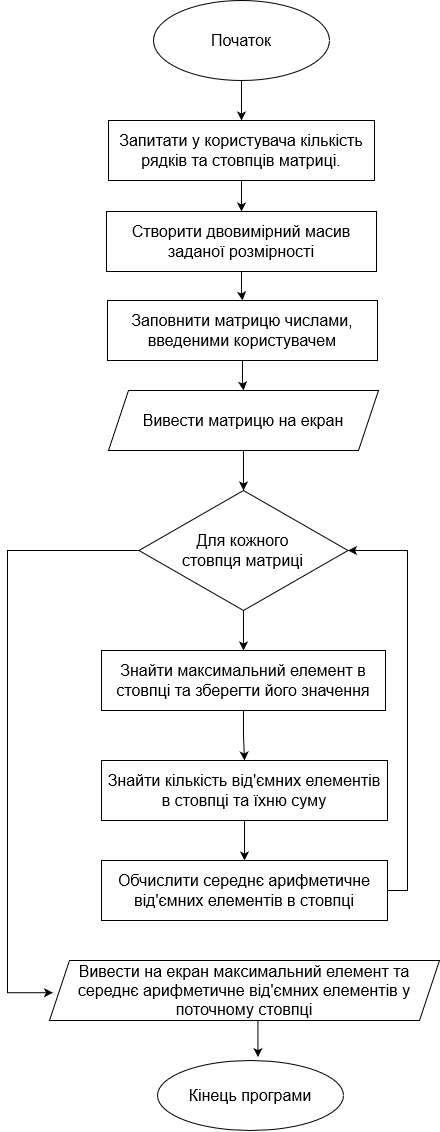

The diagram above was exported from draw.io. Its source (the exported page's mxGraphModel, read from the mxfile embedded in the PNG):
<mxGraphModel dx="978" dy="2860" grid="1" gridSize="10" guides="1" tooltips="1" connect="1" arrows="1" fold="1" page="1" pageScale="1" pageWidth="827" pageHeight="1169" math="0" shadow="0">
  <root>
    <mxCell id="WIyWlLk6GJQsqaUBKTNV-0" />
    <mxCell id="WIyWlLk6GJQsqaUBKTNV-1" parent="WIyWlLk6GJQsqaUBKTNV-0" />
    <mxCell id="Wzj2HJtAPGBYOTX-8pTS-10" value="" style="edgeStyle=orthogonalEdgeStyle;rounded=0;orthogonalLoop=1;jettySize=auto;html=1;" edge="1" parent="WIyWlLk6GJQsqaUBKTNV-1" source="Wzj2HJtAPGBYOTX-8pTS-0" target="Wzj2HJtAPGBYOTX-8pTS-9">
      <mxGeometry relative="1" as="geometry" />
    </mxCell>
    <mxCell id="Wzj2HJtAPGBYOTX-8pTS-0" value="Початок" style="ellipse;whiteSpace=wrap;html=1;fontSize=16;" vertex="1" parent="WIyWlLk6GJQsqaUBKTNV-1">
      <mxGeometry x="326" y="-2310" width="176" height="80" as="geometry" />
    </mxCell>
    <mxCell id="Wzj2HJtAPGBYOTX-8pTS-12" value="" style="edgeStyle=orthogonalEdgeStyle;rounded=0;orthogonalLoop=1;jettySize=auto;html=1;" edge="1" parent="WIyWlLk6GJQsqaUBKTNV-1" source="Wzj2HJtAPGBYOTX-8pTS-9" target="Wzj2HJtAPGBYOTX-8pTS-11">
      <mxGeometry relative="1" as="geometry" />
    </mxCell>
    <mxCell id="Wzj2HJtAPGBYOTX-8pTS-9" value="Запитати у користувача кількість рядків та стовпців матриці." style="whiteSpace=wrap;html=1;fontSize=16;" vertex="1" parent="WIyWlLk6GJQsqaUBKTNV-1">
      <mxGeometry x="281" y="-2190" width="266" height="60" as="geometry" />
    </mxCell>
    <mxCell id="Wzj2HJtAPGBYOTX-8pTS-14" value="" style="edgeStyle=orthogonalEdgeStyle;rounded=0;orthogonalLoop=1;jettySize=auto;html=1;" edge="1" parent="WIyWlLk6GJQsqaUBKTNV-1" source="Wzj2HJtAPGBYOTX-8pTS-11" target="Wzj2HJtAPGBYOTX-8pTS-13">
      <mxGeometry relative="1" as="geometry" />
    </mxCell>
    <mxCell id="Wzj2HJtAPGBYOTX-8pTS-11" value="Створити двовимірний масив заданої розмірності" style="whiteSpace=wrap;html=1;fontSize=16;" vertex="1" parent="WIyWlLk6GJQsqaUBKTNV-1">
      <mxGeometry x="279" y="-2099" width="270" height="60" as="geometry" />
    </mxCell>
    <mxCell id="Wzj2HJtAPGBYOTX-8pTS-23" value="" style="edgeStyle=orthogonalEdgeStyle;rounded=0;orthogonalLoop=1;jettySize=auto;html=1;" edge="1" parent="WIyWlLk6GJQsqaUBKTNV-1" source="Wzj2HJtAPGBYOTX-8pTS-13" target="Wzj2HJtAPGBYOTX-8pTS-22">
      <mxGeometry relative="1" as="geometry" />
    </mxCell>
    <mxCell id="Wzj2HJtAPGBYOTX-8pTS-13" value="Заповнити матрицю числами, введеними користувачем" style="whiteSpace=wrap;html=1;fontSize=16;" vertex="1" parent="WIyWlLk6GJQsqaUBKTNV-1">
      <mxGeometry x="280" y="-2010" width="270" height="60" as="geometry" />
    </mxCell>
    <mxCell id="Wzj2HJtAPGBYOTX-8pTS-25" value="" style="edgeStyle=orthogonalEdgeStyle;rounded=0;orthogonalLoop=1;jettySize=auto;html=1;" edge="1" parent="WIyWlLk6GJQsqaUBKTNV-1" source="Wzj2HJtAPGBYOTX-8pTS-22" target="Wzj2HJtAPGBYOTX-8pTS-24">
      <mxGeometry relative="1" as="geometry" />
    </mxCell>
    <mxCell id="Wzj2HJtAPGBYOTX-8pTS-22" value="Вивести матрицю на екран" style="shape=parallelogram;perimeter=parallelogramPerimeter;whiteSpace=wrap;html=1;fixedSize=1;fontSize=16;" vertex="1" parent="WIyWlLk6GJQsqaUBKTNV-1">
      <mxGeometry x="281" y="-1920" width="270" height="60" as="geometry" />
    </mxCell>
    <mxCell id="Wzj2HJtAPGBYOTX-8pTS-27" value="" style="edgeStyle=orthogonalEdgeStyle;rounded=0;orthogonalLoop=1;jettySize=auto;html=1;" edge="1" parent="WIyWlLk6GJQsqaUBKTNV-1" source="Wzj2HJtAPGBYOTX-8pTS-24" target="Wzj2HJtAPGBYOTX-8pTS-26">
      <mxGeometry relative="1" as="geometry" />
    </mxCell>
    <mxCell id="Wzj2HJtAPGBYOTX-8pTS-36" style="edgeStyle=orthogonalEdgeStyle;rounded=0;orthogonalLoop=1;jettySize=auto;html=1;exitX=0;exitY=0.5;exitDx=0;exitDy=0;entryX=0.009;entryY=0.537;entryDx=0;entryDy=0;entryPerimeter=0;" edge="1" parent="WIyWlLk6GJQsqaUBKTNV-1" source="Wzj2HJtAPGBYOTX-8pTS-24" target="Wzj2HJtAPGBYOTX-8pTS-34">
      <mxGeometry relative="1" as="geometry">
        <Array as="points">
          <mxPoint x="180" y="-1760" />
          <mxPoint x="180" y="-1318" />
        </Array>
      </mxGeometry>
    </mxCell>
    <mxCell id="Wzj2HJtAPGBYOTX-8pTS-24" value="&lt;div&gt;Для кожного&lt;/div&gt;&lt;div&gt;стовпця матриці&lt;/div&gt;" style="rhombus;whiteSpace=wrap;html=1;fontSize=16;" vertex="1" parent="WIyWlLk6GJQsqaUBKTNV-1">
      <mxGeometry x="311.5" y="-1820" width="209" height="120" as="geometry" />
    </mxCell>
    <mxCell id="Wzj2HJtAPGBYOTX-8pTS-29" value="" style="edgeStyle=orthogonalEdgeStyle;rounded=0;orthogonalLoop=1;jettySize=auto;html=1;" edge="1" parent="WIyWlLk6GJQsqaUBKTNV-1" source="Wzj2HJtAPGBYOTX-8pTS-26" target="Wzj2HJtAPGBYOTX-8pTS-28">
      <mxGeometry relative="1" as="geometry" />
    </mxCell>
    <mxCell id="Wzj2HJtAPGBYOTX-8pTS-26" value="Знайти максимальний елемент в стовпці та зберегти його значення" style="whiteSpace=wrap;html=1;fontSize=16;" vertex="1" parent="WIyWlLk6GJQsqaUBKTNV-1">
      <mxGeometry x="274" y="-1660" width="284" height="60" as="geometry" />
    </mxCell>
    <mxCell id="Wzj2HJtAPGBYOTX-8pTS-31" value="" style="edgeStyle=orthogonalEdgeStyle;rounded=0;orthogonalLoop=1;jettySize=auto;html=1;" edge="1" parent="WIyWlLk6GJQsqaUBKTNV-1" source="Wzj2HJtAPGBYOTX-8pTS-28" target="Wzj2HJtAPGBYOTX-8pTS-30">
      <mxGeometry relative="1" as="geometry" />
    </mxCell>
    <mxCell id="Wzj2HJtAPGBYOTX-8pTS-28" value="Знайти кількість від'ємних елементів в стовпці та їхню суму" style="whiteSpace=wrap;html=1;fontSize=16;" vertex="1" parent="WIyWlLk6GJQsqaUBKTNV-1">
      <mxGeometry x="274" y="-1550" width="286" height="60" as="geometry" />
    </mxCell>
    <mxCell id="Wzj2HJtAPGBYOTX-8pTS-32" style="edgeStyle=orthogonalEdgeStyle;rounded=0;orthogonalLoop=1;jettySize=auto;html=1;exitX=1;exitY=0.5;exitDx=0;exitDy=0;entryX=1;entryY=0.5;entryDx=0;entryDy=0;" edge="1" parent="WIyWlLk6GJQsqaUBKTNV-1" source="Wzj2HJtAPGBYOTX-8pTS-30" target="Wzj2HJtAPGBYOTX-8pTS-24">
      <mxGeometry relative="1" as="geometry" />
    </mxCell>
    <mxCell id="Wzj2HJtAPGBYOTX-8pTS-30" value="Обчислити середнє арифметичне від'ємних елементів в стовпці" style="whiteSpace=wrap;html=1;fontSize=16;" vertex="1" parent="WIyWlLk6GJQsqaUBKTNV-1">
      <mxGeometry x="274" y="-1450" width="286" height="60" as="geometry" />
    </mxCell>
    <mxCell id="Wzj2HJtAPGBYOTX-8pTS-38" style="edgeStyle=orthogonalEdgeStyle;rounded=0;orthogonalLoop=1;jettySize=auto;html=1;exitX=0.5;exitY=1;exitDx=0;exitDy=0;entryX=0.54;entryY=-0.048;entryDx=0;entryDy=0;entryPerimeter=0;" edge="1" parent="WIyWlLk6GJQsqaUBKTNV-1" source="Wzj2HJtAPGBYOTX-8pTS-34" target="Wzj2HJtAPGBYOTX-8pTS-37">
      <mxGeometry relative="1" as="geometry" />
    </mxCell>
    <mxCell id="Wzj2HJtAPGBYOTX-8pTS-34" value="&lt;font style=&quot;font-size: 16px;&quot;&gt;Вивести на екран максимальний елемент та середнє арифметичне від'ємних елементів у поточному стовпці&lt;/font&gt;" style="shape=parallelogram;perimeter=parallelogramPerimeter;whiteSpace=wrap;html=1;fixedSize=1;" vertex="1" parent="WIyWlLk6GJQsqaUBKTNV-1">
      <mxGeometry x="222" y="-1350" width="390" height="60" as="geometry" />
    </mxCell>
    <mxCell id="Wzj2HJtAPGBYOTX-8pTS-37" value="Кінець програми" style="ellipse;whiteSpace=wrap;html=1;fontSize=16;" vertex="1" parent="WIyWlLk6GJQsqaUBKTNV-1">
      <mxGeometry x="330" y="-1250" width="186" height="70" as="geometry" />
    </mxCell>
  </root>
</mxGraphModel>